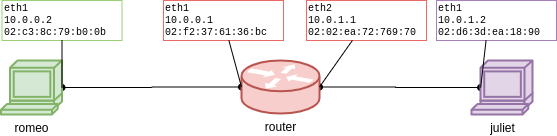

The diagram above was exported from draw.io. Its source (the exported page's mxGraphModel, read from the mxfile embedded in the PNG):
<mxGraphModel dx="1422" dy="784" grid="1" gridSize="10" guides="1" tooltips="1" connect="1" arrows="1" fold="1" page="1" pageScale="1" pageWidth="600" pageHeight="400" background="#ffffff" math="0" shadow="0">
  <root>
    <mxCell id="0" />
    <mxCell id="1" parent="0" />
    <mxCell id="7" style="edgeStyle=orthogonalEdgeStyle;rounded=0;html=1;entryX=0;entryY=0.5;entryPerimeter=0;jettySize=auto;orthogonalLoop=1;strokeColor=#000000;endArrow=oval;endFill=1;startArrow=oval;startFill=1;endSize=6;startSize=6;targetPerimeterSpacing=0;sourcePerimeterSpacing=0;" parent="1" source="4" target="6" edge="1">
      <mxGeometry relative="1" as="geometry" />
    </mxCell>
    <mxCell id="4" value="romeo" style="shape=mxgraph.cisco.computers_and_peripherals.terminal;html=1;dashed=0;fillColor=#d5e8d4;strokeColor=#82b366;strokeWidth=2;verticalLabelPosition=bottom;verticalAlign=top;align=center;outlineConnect=0;" parent="1" vertex="1">
      <mxGeometry x="27.5" y="186" width="61" height="54" as="geometry" />
    </mxCell>
    <mxCell id="9" style="edgeStyle=orthogonalEdgeStyle;rounded=0;html=1;exitX=0.15;exitY=0.5;exitPerimeter=0;entryX=1;entryY=0.5;entryPerimeter=0;endArrow=oval;endFill=1;jettySize=auto;orthogonalLoop=1;strokeColor=#000000;startArrow=oval;startFill=1;" parent="1" source="5" target="6" edge="1">
      <mxGeometry relative="1" as="geometry" />
    </mxCell>
    <mxCell id="5" value="juliet&lt;br&gt;" style="shape=mxgraph.cisco.computers_and_peripherals.terminal;html=1;dashed=0;fillColor=#e1d5e7;strokeColor=#9673a6;strokeWidth=2;verticalLabelPosition=bottom;verticalAlign=top;align=center;outlineConnect=0;" parent="1" vertex="1">
      <mxGeometry x="498" y="186" width="61" height="54" as="geometry" />
    </mxCell>
    <mxCell id="6" value="router" style="shape=mxgraph.cisco.routers.router;html=1;dashed=0;fillColor=#f8cecc;strokeColor=#b85450;strokeWidth=2;verticalLabelPosition=bottom;verticalAlign=top;align=center;outlineConnect=0;" parent="1" vertex="1">
      <mxGeometry x="268" y="186" width="78" height="53" as="geometry" />
    </mxCell>
    <mxCell id="13" value="eth1&lt;br style=&quot;font-size: 10px&quot;&gt;10.0.0.1&lt;br style=&quot;font-size: 10px&quot;&gt;02:f2:37:61:36:bc" style="text;html=1;resizable=0;points=[];autosize=1;align=left;verticalAlign=top;spacingTop=-4;fontFamily=Courier New;fontSize=10;rounded=0;strokeColor=#EA6B66;" parent="1" vertex="1">
      <mxGeometry x="190" y="126" width="120" height="40" as="geometry" />
    </mxCell>
    <mxCell id="14" value="eth2&lt;br style=&quot;font-size: 10px&quot;&gt;10.0.1.1&lt;br style=&quot;font-size: 10px&quot;&gt;02:02:ea:72:769:70" style="text;html=1;resizable=0;points=[];autosize=1;align=left;verticalAlign=top;spacingTop=-4;fontFamily=Courier New;fontSize=10;strokeColor=#EA6B66;" parent="1" vertex="1">
      <mxGeometry x="333" y="126" width="120" height="40" as="geometry" />
    </mxCell>
    <mxCell id="16" value="eth1&lt;br&gt;10.0.0.2&lt;br&gt;02:c3:8c:79:b0:0b" style="text;html=1;resizable=0;points=[];autosize=1;align=left;verticalAlign=top;spacingTop=-4;fontSize=10;fontFamily=Courier New;strokeColor=#97D077;" parent="1" vertex="1">
      <mxGeometry x="28.5" y="126" width="120" height="40" as="geometry" />
    </mxCell>
    <mxCell id="17" value="eth1&lt;br&gt;10.0.1.2&lt;br&gt;02:d6:3d:ea:18:90" style="text;html=1;resizable=0;points=[];autosize=1;align=left;verticalAlign=top;spacingTop=-4;fontSize=10;fontFamily=Courier New;strokeColor=#A680B8;" parent="1" vertex="1">
      <mxGeometry x="463" y="126" width="120" height="40" as="geometry" />
    </mxCell>
    <mxCell id="19" value="" style="endArrow=none;html=1;strokeColor=#000000;fontFamily=Courier New;fontSize=10;entryX=1;entryY=0.5;entryPerimeter=0;" parent="1" source="16" target="4" edge="1">
      <mxGeometry width="50" height="50" relative="1" as="geometry">
        <mxPoint x="30" y="330" as="sourcePoint" />
        <mxPoint x="80" y="280" as="targetPoint" />
      </mxGeometry>
    </mxCell>
    <mxCell id="20" value="" style="endArrow=none;html=1;strokeColor=#000000;fontFamily=Courier New;fontSize=10;entryX=0;entryY=0.5;entryPerimeter=0;" parent="1" source="13" target="6" edge="1">
      <mxGeometry width="50" height="50" relative="1" as="geometry">
        <mxPoint x="30" y="330" as="sourcePoint" />
        <mxPoint x="260" y="210" as="targetPoint" />
      </mxGeometry>
    </mxCell>
    <mxCell id="21" value="" style="endArrow=none;html=1;strokeColor=#000000;fontFamily=Courier New;fontSize=10;exitX=1;exitY=0.5;exitPerimeter=0;" parent="1" source="6" target="14" edge="1">
      <mxGeometry width="50" height="50" relative="1" as="geometry">
        <mxPoint x="346" y="280" as="sourcePoint" />
        <mxPoint x="396" y="230" as="targetPoint" />
      </mxGeometry>
    </mxCell>
    <mxCell id="22" value="" style="endArrow=none;html=1;strokeColor=#000000;fontFamily=Courier New;fontSize=10;exitX=0.413;exitY=1;exitPerimeter=0;entryX=0.15;entryY=0.5;entryPerimeter=0;" parent="1" source="17" target="5" edge="1">
      <mxGeometry width="50" height="50" relative="1" as="geometry">
        <mxPoint x="400" y="300" as="sourcePoint" />
        <mxPoint x="470" y="200" as="targetPoint" />
      </mxGeometry>
    </mxCell>
  </root>
</mxGraphModel>